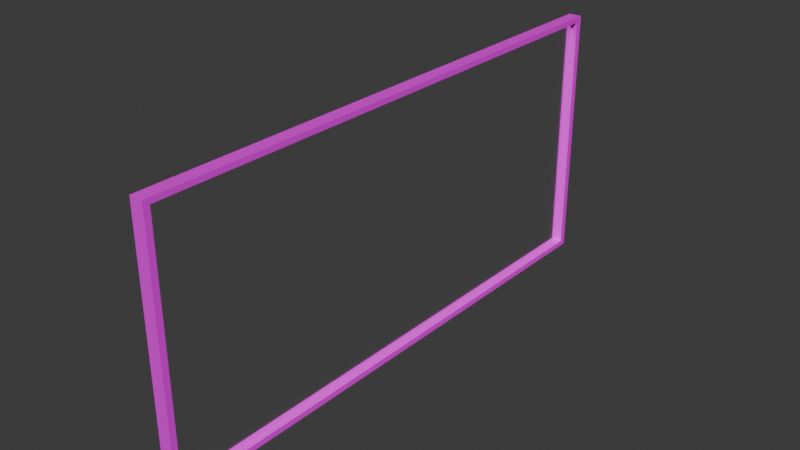 # Source: mirror.blend  (saved by Blender 4.0.36; exported with 4.5.12 LTS)
import bpy
from mathutils import Matrix  # noqa: F401  (used for matrix-valued properties, if any)

bpy.ops.wm.read_factory_settings(use_empty=True)
scene = bpy.context.scene
scene.name = 'Scene'

# ---- collections
col_collection = bpy.data.collections.new('Collection'); scene.collection.children.link(col_collection)

# ---- images (referenced by path relative to the original .blend; pixels are not part of the script)
import os
ASSET_DIR = os.environ.get("B2B_ASSET_DIR", "")  # directory of the original .blend (textures are referenced by path, not embedded)
HERE = os.path.dirname(os.path.abspath(__file__))  # packed textures are extracted next to this script under _unpacked/

def load_image(name, relpath, width, height, colorspace="sRGB"):
    """Load a texture the original file referenced (path relative to the .blend, or extracted next to this script)."""
    p = next((c for c in (os.path.join(HERE, relpath), os.path.join(ASSET_DIR, relpath)) if relpath and os.path.exists(c)), "")
    if p:
        img = bpy.data.images.load(p, check_existing=True)
        img.name = name
    else:  # same state as the original file: an image datablock whose file is absent (Cycles renders it pink)
        img = bpy.data.images.new(name, width, height)
        img.source = "FILE"
        img.filepath = "//" + (relpath or name)
    img.colorspace_settings.name = colorspace
    return img
img_oak_veneer_01_disp_4k_png = load_image('oak_veneer_01_disp_4k.png', 'oak_veneer_01_disp_4k.png', 1024, 1024, 'sRGB')
img_oak_veneer_01_diff_4k_jpg = load_image('oak_veneer_01_diff_4k.jpg', 'oak_veneer_01_diff_4k.jpg', 1024, 1024, 'sRGB')
img_oak_veneer_01_rough_4k_exr = load_image('oak_veneer_01_rough_4k.exr', 'oak_veneer_01_rough_4k.exr', 1024, 1024, 'Linear Rec.709')
img_oak_veneer_01_nor_gl_4k_exr = load_image('oak_veneer_01_nor_gl_4k.exr', 'oak_veneer_01_nor_gl_4k.exr', 1024, 1024, 'Linear Rec.709')
img_oak_veneer_01_ao_4k_jpg = load_image('oak_veneer_01_ao_4k.jpg', 'oak_veneer_01_ao_4k.jpg', 1024, 1024, 'sRGB')
img_woodmirrortexture = load_image('WoodMirrorTexture', '', 1024, 1024, 'sRGB')

# ---- materials (node trees are filled in below, after node groups)
mat_mirror = bpy.data.materials.new('Mirror')
mat_boismeuble = bpy.data.materials.new('BoisMeuble')
mat_boismeuble.displacement_method = 'DISPLACEMENT'

# ---- material node trees
mat_mirror.use_nodes = True; mat_mirror.node_tree.nodes.clear()
_N = mat_mirror.node_tree.nodes; _L = mat_mirror.node_tree.links
n0 = _N.new('ShaderNodeOutputMaterial'); n0.name = 'Material Output'; n0.location = (300, 300)
n1 = _N.new('ShaderNodeBsdfAnisotropic'); n1.name = 'Glossy BSDF'; n1.location = (10, 300)
n1.inputs[0].default_value = (1.0, 1.0, 1.0, 1.0)
n1.inputs[1].default_value = 0.1368
_L.new(n1.outputs[0], n0.inputs[0])
n0.is_active_output = True
mat_boismeuble.use_nodes = True; mat_boismeuble.node_tree.nodes.clear()
_N = mat_boismeuble.node_tree.nodes; _L = mat_boismeuble.node_tree.links
n0 = _N.new('NodeFrame'); n0.name = 'Frame'; n0.location = (-1352, 469)
n0.label = 'Mapping'
n0.width = 400
n1 = _N.new('NodeFrame'); n1.name = 'Frame.001'; n1.location = (-710, 669)
n1.label = 'Textures'
n1.width = 358
n2 = _N.new('ShaderNodeTexImage'); n2.name = 'Image Texture'; n2.location = (88, -1160)
n2.label = 'Displacement'
n2.image = img_oak_veneer_01_disp_4k_png
n3 = _N.new('ShaderNodeTexImage'); n3.name = 'Image Texture.001'; n3.location = (88, -320)
n3.label = 'Base Color'
n3.image = img_oak_veneer_01_diff_4k_jpg
n4 = _N.new('ShaderNodeTexImage'); n4.name = 'Image Texture.002'; n4.location = (88, -600)
n4.label = 'Roughness'
n4.image = img_oak_veneer_01_rough_4k_exr
n5 = _N.new('ShaderNodeTexImage'); n5.name = 'Image Texture.003'; n5.location = (88, -880)
n5.label = 'Normal'
n5.image = img_oak_veneer_01_nor_gl_4k_exr
n6 = _N.new('ShaderNodeMapping'); n6.name = 'Mapping'; n6.location = (230, -40)
n7 = _N.new('NodeReroute'); n7.name = 'Reroute'; n7.location = (38, -732)
n7.width = 16
n7.socket_idname = 'NodeSocketVector'
n8 = _N.new('ShaderNodeDisplacement'); n8.name = 'Displacement'; n8.location = (28, -271)
n9 = _N.new('ShaderNodeNormalMap'); n9.name = 'Normal Map'; n9.location = (-322, -211)
n10 = _N.new('ShaderNodeTexImage'); n10.name = 'Image Texture.004'; n10.location = (88, -40)
n10.label = 'Ambient Occlusion'
n10.image = img_oak_veneer_01_ao_4k_jpg
n11 = _N.new('ShaderNodeTexCoord'); n11.name = 'Texture Coordinate'; n11.location = (30, -40)
n12 = _N.new('ShaderNodeBsdfPrincipled'); n12.name = 'Principled BSDF'; n12.location = (-72, 429)
n12.distribution = 'GGX'
n12.subsurface_method = 'BURLEY'
n12.inputs[3].default_value = 1.45
n12.inputs[27].default_value = (0.0, 0.0, 0.0, 1.0)
n12.inputs[28].default_value = 1.0
n13 = _N.new('ShaderNodeBsdfPrincipled'); n13.name = 'Principled BSDF.001'; n13.location = (864, 390)
n13.distribution = 'GGX'
n13.subsurface_method = 'BURLEY'
n13.inputs[3].default_value = 1.45
n13.inputs[27].default_value = (0.0, 0.0, 0.0, 1.0)
n13.inputs[28].default_value = 1.0
n14 = _N.new('ShaderNodeTexImage'); n14.name = 'Image Texture.005'; n14.location = (577, 374)
n14.image = img_woodmirrortexture
n15 = _N.new('ShaderNodeOutputMaterial'); n15.name = 'Material Output'; n15.location = (306, 145)
n16 = _N.new('ShaderNodeOutputMaterial'); n16.name = 'Material Output.001'; n16.location = (1242, 106)
n2.parent = n1
n3.parent = n1
n4.parent = n1
n5.parent = n1
n6.parent = n0
n7.parent = n1
n10.parent = n1
n11.parent = n0
_L.new(n12.outputs[0], n15.inputs[0])
_L.new(n2.outputs[0], n8.inputs[0])
_L.new(n8.outputs[0], n15.inputs[2])
_L.new(n3.outputs[0], n12.inputs[0])
_L.new(n5.outputs[0], n9.inputs[1])
_L.new(n7.outputs[0], n10.inputs[0])
_L.new(n7.outputs[0], n3.inputs[0])
_L.new(n7.outputs[0], n4.inputs[0])
_L.new(n7.outputs[0], n5.inputs[0])
_L.new(n7.outputs[0], n2.inputs[0])
_L.new(n6.outputs[0], n7.inputs[0])
_L.new(n4.outputs[0], n12.inputs[2])
_L.new(n11.outputs[2], n6.inputs[0])
_L.new(n13.outputs[0], n16.inputs[0])
_L.new(n14.outputs[0], n13.inputs[0])
n16.is_active_output = True

# ---- world
world_world = bpy.data.worlds.new('World'); scene.world = world_world
world_world.use_nodes = True; world_world.node_tree.nodes.clear()
_N = world_world.node_tree.nodes; _L = world_world.node_tree.links
n0 = _N.new('ShaderNodeOutputWorld'); n0.name = 'World Output'; n0.location = (300, 300)
n1 = _N.new('ShaderNodeBackground'); n1.name = 'Background'; n1.location = (10, 300)
n1.inputs[0].default_value = (0.05088, 0.05088, 0.05088, 1.0)
_L.new(n1.outputs[0], n0.inputs[0])
n0.is_active_output = True
world_world.color = (0.05088, 0.05088, 0.05088)
world_world.use_sun_shadow = False
world_world.sun_shadow_jitter_overblur = 0.0

# ---- meshes
me_cube_003 = bpy.data.meshes.new('Cube.003')
me_cube_003.from_pydata([(-1.0, -1.314, -1.654), (-1.0, -1.314, 1.654), (-1.0, 0.6859, -1.654), (-1.0, 0.6859, 1.654), (1.0, -1.324, -1.704), (1.0, -1.324, 1.704), (1.0, 0.6956, -1.704), (1.0, 0.6956, 1.704), (-1.054, 0.74, -1.744), (-1.054, -1.368, -1.744), (-1.054, -1.368, 1.744), (-1.054, 0.74, 1.744), (1.054, 0.74, -1.744), (1.054, 0.74, 1.744), (1.054, -1.368, -1.744), (1.054, -1.368, 1.744), (2.596, 0.6956, 1.704), (2.596, 0.6956, -1.704), (2.596, -1.324, -1.704), (2.596, -1.324, 1.704), (2.65, 0.74, -1.744), (2.65, -1.368, -1.744), (2.65, 0.74, 1.744), (2.65, -1.368, 1.744)], [], [(0, 1, 3, 2), (6, 4, 18, 17), (6, 7, 5, 4), (1, 0, 9, 10), (2, 3, 11, 8), (12, 13, 22, 20), (8, 11, 13, 12), (14, 15, 10, 9), (8, 12, 14, 9), (13, 11, 10, 15), (4, 5, 19, 18), (3, 1, 10, 11), (0, 2, 8, 9), (13, 15, 23, 22), (19, 16, 22, 23), (17, 18, 21, 20), (16, 17, 20, 22), (18, 19, 23, 21), (15, 14, 21, 23), (14, 12, 20, 21), (5, 7, 16, 19), (7, 6, 17, 16)])
me_cube_003.polygons.foreach_set('material_index', [1, 1, 0, 1, 1, 1, 1, 1, 1, 1, 1, 1, 1, 1, 1, 1, 1, 1, 1, 1, 1, 1])
_uv = me_cube_003.uv_layers.new(name='UVMap')
_uv.uv.foreach_set('vector', [0.375, 0.0, 0.625, 0.0, 0.625, 0.25, 0.375, 0.25, 0.375, 0.5, 0.375, 0.75, 0.375, 0.75, 0.375, 0.5, 0.375, 0.5, 0.625, 0.5, 0.625, 0.75, 0.375, 0.75, 0.625, 0.0, 0.375, 0.0, 0.375, 0.0, 0.625, 0.0, 0.375, 0.25, 0.625, 0.25, 0.625, 0.25, 0.375, 0.25, 0.375, 0.5, 0.625, 0.5, 0.625, 0.5, 0.375, 0.5, 0.375, 0.25, 0.625, 0.25, 0.625, 0.5, 0.375, 0.5, 0.375, 0.75, 0.625, 0.75, 0.625, 1.0, 0.375, 1.0, 0.125, 0.5, 0.375, 0.5, 0.375, 0.75, 0.125, 0.75, 0.625, 0.5, 0.875, 0.5, 0.875, 0.75, 0.625, 0.75, 0.375, 0.75, 0.625, 0.75, 0.625, 0.75, 0.375, 0.75, 0.625, 0.25, 0.625, 0.0, 0.625, 0.0, 0.625, 0.25, 0.375, 0.0, 0.375, 0.25, 0.375, 0.25, 0.375, 0.0, 0.625, 0.5, 0.625, 0.75, 0.625, 0.75, 0.625, 0.5, 0.625, 0.75, 0.625, 0.5, 0.625, 0.5, 0.625, 0.75, 0.375, 0.5, 0.375, 0.75, 0.375, 0.75, 0.375, 0.5, 0.625, 0.5, 0.375, 0.5, 0.375, 0.5, 0.625, 0.5, 0.375, 0.75, 0.625, 0.75, 0.625, 0.75, 0.375, 0.75, 0.625, 0.75, 0.375, 0.75, 0.375, 0.75, 0.625, 0.75, 0.375, 0.75, 0.375, 0.5, 0.375, 0.5, 0.375, 0.75, 0.625, 0.75, 0.625, 0.5, 0.625, 0.5, 0.625, 0.75, 0.625, 0.5, 0.375, 0.5, 0.375, 0.5, 0.625, 0.5])
me_cube_003.materials.append(mat_mirror)
me_cube_003.materials.append(mat_boismeuble)
me_cube_003.update()

# ---- objects
ob_mirror = bpy.data.objects.new('Mirror', me_cube_003)

# ---- transforms, parenting, visibility, modifiers, constraints
ob_mirror.location = (-0.009446, 7.77e-05, 0.2345)
ob_mirror.rotation_euler = (1.571, -0.0, 0.0)
ob_mirror.scale = (0.02251, 0.7752, 1.0)

# ---- collection membership
col_collection.objects.link(ob_mirror)

# ---- scene / render settings (as saved in the file)
scene.frame_start = 1; scene.frame_end = 250; scene.frame_set(1)
scene.render.engine = 'CYCLES'
scene.cycles.samples = 300
scene.cycles.sampling_pattern = 'TABULATED_SOBOL'
scene.cycles.bake_type = 'DIFFUSE'
bpy.context.view_layer.update()

# ---- added for rendering (the .blend has no active camera and no usable light): camera, sun
cam_auto = bpy.data.cameras.new('AutoCamera')
cam_auto.lens = 50.0
cam_auto.sensor_width = 36.0
cam_auto.clip_end = 1000.0
ob_auto_camera = bpy.data.objects.new('AutoCamera', cam_auto)
scene.collection.objects.link(ob_auto_camera)
ob_auto_camera.location = (3.57273, -4.27698, 2.84235)
ob_auto_camera.rotation_euler = (1.09748, -7.21219e-08, 0.694738)
scene.camera = ob_auto_camera
light_auto_sun = bpy.data.lights.new('AutoSun', 'SUN')
light_auto_sun.energy = 3.0
light_auto_sun.angle = 0.0523599
ob_auto_sun = bpy.data.objects.new('AutoSun', light_auto_sun)
scene.collection.objects.link(ob_auto_sun)
ob_auto_sun.rotation_euler = (0.872665, 0.174533, 0.523599)
bpy.context.view_layer.update()
